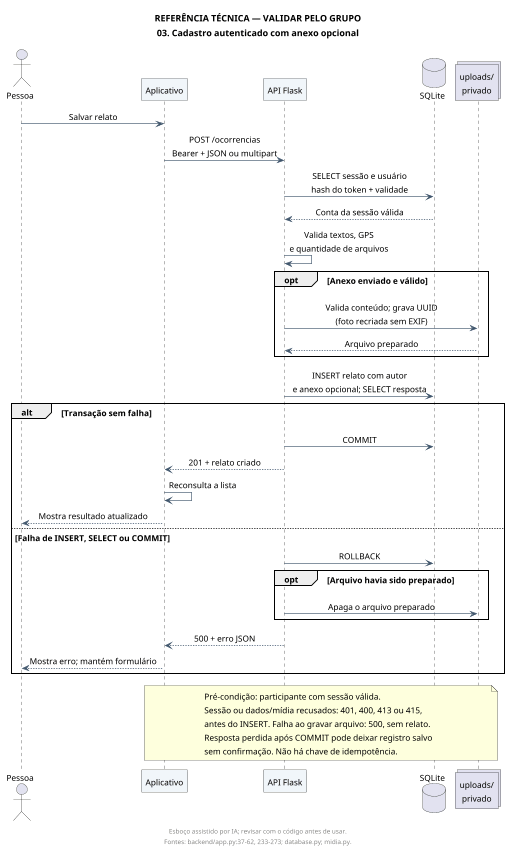

The diagram above was rendered by PlantUML. Its source (embedded in the PNG):
@startuml sequencia_cadastro
 title REFERÊNCIA TÉCNICA — VALIDAR PELO GRUPO\n03. Cadastro autenticado com anexo opcional
 skinparam defaultFontName SansSerif
 skinparam defaultFontSize 13
 skinparam shadowing false
 skinparam backgroundColor white
 skinparam ArrowColor #40566C
 skinparam ParticipantBackgroundColor #F1F6FA
 skinparam sequenceMessageAlign center
 skinparam responseMessageBelowArrow true
 scale max 740*850

 actor Pessoa
 participant Aplicativo as App
 participant "API Flask" as API
 database SQLite as DB
 collections "uploads/\nprivado" as Arquivos

 Pessoa -> App : Salvar relato
 App -> API : POST /ocorrencias\nBearer + JSON ou multipart
 API -> DB : SELECT sessão e usuário\nhash do token + validade
 DB --> API : Conta da sessão válida
 API -> API : Valida textos, GPS\ne quantidade de arquivos
 opt Anexo enviado e válido
   API -> Arquivos : Valida conteúdo; grava UUID\n(foto recriada sem EXIF)
   Arquivos --> API : Arquivo preparado
 end
 API -> DB : INSERT relato com autor\ne anexo opcional; SELECT resposta
 alt Transação sem falha
   API -> DB : COMMIT
   API --> App : 201 + relato criado
   App -> App : Reconsulta a lista
   App --> Pessoa : Mostra resultado atualizado
 else Falha de INSERT, SELECT ou COMMIT
   API -> DB : ROLLBACK
   opt Arquivo havia sido preparado
     API -> Arquivos : Apaga o arquivo preparado
   end
   API --> App : 500 + erro JSON
   App --> Pessoa : Mostra erro; mantém formulário
 end

 note over App, Arquivos
   Pré-condição: participante com sessão válida.
   Sessão ou dados/mídia recusados: 401, 400, 413 ou 415,
   antes do INSERT. Falha ao gravar arquivo: 500, sem relato.
   Resposta perdida após COMMIT pode deixar registro salvo
   sem confirmação. Não há chave de idempotência.
 end note

 footer Esboço assistido por IA; revisar com o código antes de usar.\nFontes: backend/app.py:37-62, 233-273; database.py; midia.py.
@enduml